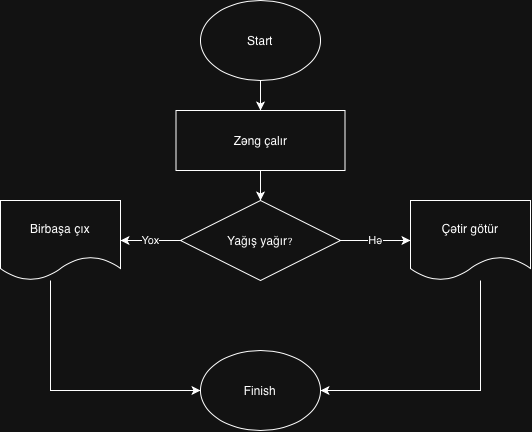

The diagram above was exported from draw.io. Its source (the exported page's mxGraphModel, read from the mxfile embedded in the PNG):
<mxGraphModel dx="1005" dy="635" grid="1" gridSize="10" guides="1" tooltips="1" connect="1" arrows="1" fold="1" page="1" pageScale="1" pageWidth="827" pageHeight="1169" math="0" shadow="0">
  <root>
    <mxCell id="0" />
    <mxCell id="1" parent="0" />
    <mxCell id="KbgdXK6IDivhn3_CorUc-53" edge="1" parent="1" source="KbgdXK6IDivhn3_CorUc-51" style="edgeStyle=orthogonalEdgeStyle;rounded=0;orthogonalLoop=1;jettySize=auto;html=1;entryX=0.5;entryY=0;entryDx=0;entryDy=0;" target="KbgdXK6IDivhn3_CorUc-52">
      <mxGeometry relative="1" as="geometry" />
    </mxCell>
    <mxCell id="KbgdXK6IDivhn3_CorUc-51" parent="1" style="ellipse;whiteSpace=wrap;html=1;shapeInside=1;" value="Start" vertex="1">
      <mxGeometry height="80" width="120" x="310" y="80" as="geometry" />
    </mxCell>
    <mxCell id="KbgdXK6IDivhn3_CorUc-55" edge="1" parent="1" source="KbgdXK6IDivhn3_CorUc-52" style="edgeStyle=orthogonalEdgeStyle;rounded=0;orthogonalLoop=1;jettySize=auto;html=1;" target="KbgdXK6IDivhn3_CorUc-54" value="">
      <mxGeometry relative="1" as="geometry" />
    </mxCell>
    <mxCell id="KbgdXK6IDivhn3_CorUc-52" parent="1" style="rounded=0;whiteSpace=wrap;html=1;" value="Zəng çalır" vertex="1">
      <mxGeometry height="60" width="169" x="285.5" y="190" as="geometry" />
    </mxCell>
    <mxCell id="KbgdXK6IDivhn3_CorUc-88" edge="1" parent="1" source="KbgdXK6IDivhn3_CorUc-54" style="edgeStyle=orthogonalEdgeStyle;rounded=0;orthogonalLoop=1;jettySize=auto;html=1;" target="KbgdXK6IDivhn3_CorUc-87" value="Hə">
      <mxGeometry relative="1" as="geometry" />
    </mxCell>
    <mxCell id="KbgdXK6IDivhn3_CorUc-92" edge="1" parent="1" source="KbgdXK6IDivhn3_CorUc-54" style="edgeStyle=orthogonalEdgeStyle;rounded=0;orthogonalLoop=1;jettySize=auto;html=1;" target="KbgdXK6IDivhn3_CorUc-91" value="Yox">
      <mxGeometry relative="1" as="geometry" />
    </mxCell>
    <mxCell id="KbgdXK6IDivhn3_CorUc-54" parent="1" style="rhombus;whiteSpace=wrap;html=1;shapeInside=1;rounded=0;" value="Yağış yağır&lt;font size=&quot;1&quot;&gt;?&lt;/font&gt;" vertex="1">
      <mxGeometry height="80" width="160" x="290" y="280" as="geometry" />
    </mxCell>
    <mxCell id="KbgdXK6IDivhn3_CorUc-60" parent="1" style="ellipse;whiteSpace=wrap;html=1;shapeInside=1;" value="Finish" vertex="1">
      <mxGeometry height="80" width="120" x="310" y="430" as="geometry" />
    </mxCell>
    <mxCell id="KbgdXK6IDivhn3_CorUc-94" edge="1" parent="1" source="KbgdXK6IDivhn3_CorUc-87" style="edgeStyle=orthogonalEdgeStyle;rounded=0;orthogonalLoop=1;jettySize=auto;html=1;" target="KbgdXK6IDivhn3_CorUc-60">
      <mxGeometry relative="1" as="geometry">
        <Array as="points">
          <mxPoint x="590" y="470" />
        </Array>
      </mxGeometry>
    </mxCell>
    <mxCell id="KbgdXK6IDivhn3_CorUc-87" parent="1" style="shape=document;whiteSpace=wrap;html=1;boundedLbl=1;rounded=0;" value="Çətir götür" vertex="1">
      <mxGeometry height="80" width="120" x="520" y="280" as="geometry" />
    </mxCell>
    <mxCell id="KbgdXK6IDivhn3_CorUc-93" edge="1" parent="1" source="KbgdXK6IDivhn3_CorUc-91" style="edgeStyle=orthogonalEdgeStyle;rounded=0;orthogonalLoop=1;jettySize=auto;html=1;entryX=0;entryY=0.5;entryDx=0;entryDy=0;" target="KbgdXK6IDivhn3_CorUc-60">
      <mxGeometry relative="1" as="geometry">
        <Array as="points">
          <mxPoint x="160" y="470" />
        </Array>
      </mxGeometry>
    </mxCell>
    <mxCell id="KbgdXK6IDivhn3_CorUc-91" parent="1" style="shape=document;whiteSpace=wrap;html=1;boundedLbl=1;rounded=0;" value="Birbaşa çıx" vertex="1">
      <mxGeometry height="80" width="120" x="110" y="280" as="geometry" />
    </mxCell>
  </root>
</mxGraphModel>